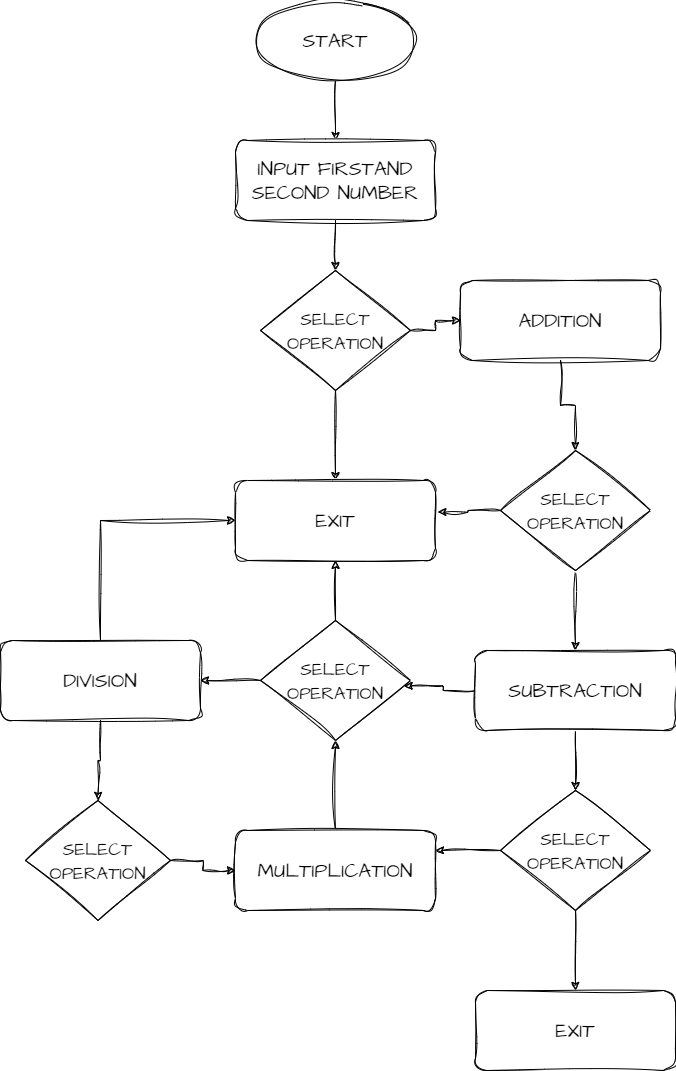

The diagram above was exported from draw.io. Its source (the exported page's mxGraphModel, read from the mxfile embedded in the PNG):
<mxGraphModel dx="1108" dy="827" grid="1" gridSize="10" guides="1" tooltips="1" connect="1" arrows="1" fold="1" page="1" pageScale="1" pageWidth="1100" pageHeight="850" math="0" shadow="0">
  <root>
    <mxCell id="0" />
    <mxCell id="1" parent="0" />
    <mxCell id="6I7Z987AdkjKww9k0A7L-13" style="edgeStyle=orthogonalEdgeStyle;rounded=0;sketch=1;hachureGap=4;jiggle=2;curveFitting=1;orthogonalLoop=1;jettySize=auto;html=1;entryX=0.5;entryY=0;entryDx=0;entryDy=0;fontFamily=Architects Daughter;fontSource=https%3A%2F%2Ffonts.googleapis.com%2Fcss%3Ffamily%3DArchitects%2BDaughter;fontSize=16;" edge="1" parent="1" source="6I7Z987AdkjKww9k0A7L-1" target="6I7Z987AdkjKww9k0A7L-2">
      <mxGeometry relative="1" as="geometry" />
    </mxCell>
    <mxCell id="6I7Z987AdkjKww9k0A7L-1" value="START" style="ellipse;whiteSpace=wrap;html=1;sketch=1;hachureGap=4;jiggle=2;curveFitting=1;fontFamily=Architects Daughter;fontSource=https%3A%2F%2Ffonts.googleapis.com%2Fcss%3Ffamily%3DArchitects%2BDaughter;fontSize=20;" vertex="1" parent="1">
      <mxGeometry x="275" y="20" width="160" height="80" as="geometry" />
    </mxCell>
    <mxCell id="6I7Z987AdkjKww9k0A7L-12" style="edgeStyle=orthogonalEdgeStyle;rounded=0;sketch=1;hachureGap=4;jiggle=2;curveFitting=1;orthogonalLoop=1;jettySize=auto;html=1;entryX=0.5;entryY=0;entryDx=0;entryDy=0;fontFamily=Architects Daughter;fontSource=https%3A%2F%2Ffonts.googleapis.com%2Fcss%3Ffamily%3DArchitects%2BDaughter;fontSize=16;" edge="1" parent="1" source="6I7Z987AdkjKww9k0A7L-2" target="6I7Z987AdkjKww9k0A7L-4">
      <mxGeometry relative="1" as="geometry" />
    </mxCell>
    <mxCell id="6I7Z987AdkjKww9k0A7L-2" value="INPUT FIRSTAND SECOND NUMBER" style="rounded=1;whiteSpace=wrap;html=1;sketch=1;hachureGap=4;jiggle=2;curveFitting=1;fontFamily=Architects Daughter;fontSource=https%3A%2F%2Ffonts.googleapis.com%2Fcss%3Ffamily%3DArchitects%2BDaughter;fontSize=20;" vertex="1" parent="1">
      <mxGeometry x="255" y="160" width="200" height="80" as="geometry" />
    </mxCell>
    <mxCell id="6I7Z987AdkjKww9k0A7L-15" style="edgeStyle=orthogonalEdgeStyle;rounded=0;sketch=1;hachureGap=4;jiggle=2;curveFitting=1;orthogonalLoop=1;jettySize=auto;html=1;entryX=0.5;entryY=0;entryDx=0;entryDy=0;fontFamily=Architects Daughter;fontSource=https%3A%2F%2Ffonts.googleapis.com%2Fcss%3Ffamily%3DArchitects%2BDaughter;fontSize=16;" edge="1" parent="1" source="6I7Z987AdkjKww9k0A7L-4" target="6I7Z987AdkjKww9k0A7L-14">
      <mxGeometry relative="1" as="geometry" />
    </mxCell>
    <mxCell id="6I7Z987AdkjKww9k0A7L-40" style="edgeStyle=orthogonalEdgeStyle;rounded=0;sketch=1;hachureGap=4;jiggle=2;curveFitting=1;orthogonalLoop=1;jettySize=auto;html=1;exitX=1;exitY=0.5;exitDx=0;exitDy=0;entryX=0;entryY=0.5;entryDx=0;entryDy=0;fontFamily=Architects Daughter;fontSource=https%3A%2F%2Ffonts.googleapis.com%2Fcss%3Ffamily%3DArchitects%2BDaughter;fontSize=16;" edge="1" parent="1" source="6I7Z987AdkjKww9k0A7L-4" target="6I7Z987AdkjKww9k0A7L-5">
      <mxGeometry relative="1" as="geometry" />
    </mxCell>
    <mxCell id="6I7Z987AdkjKww9k0A7L-4" value="&lt;font style=&quot;font-size: 18px;&quot;&gt;SELECT OPERATION&lt;/font&gt;" style="rhombus;whiteSpace=wrap;html=1;sketch=1;hachureGap=4;jiggle=2;curveFitting=1;fontFamily=Architects Daughter;fontSource=https%3A%2F%2Ffonts.googleapis.com%2Fcss%3Ffamily%3DArchitects%2BDaughter;fontSize=20;" vertex="1" parent="1">
      <mxGeometry x="280" y="290" width="150" height="120" as="geometry" />
    </mxCell>
    <mxCell id="6I7Z987AdkjKww9k0A7L-39" style="edgeStyle=orthogonalEdgeStyle;rounded=0;sketch=1;hachureGap=4;jiggle=2;curveFitting=1;orthogonalLoop=1;jettySize=auto;html=1;exitX=0.5;exitY=1;exitDx=0;exitDy=0;entryX=0.5;entryY=0;entryDx=0;entryDy=0;fontFamily=Architects Daughter;fontSource=https%3A%2F%2Ffonts.googleapis.com%2Fcss%3Ffamily%3DArchitects%2BDaughter;fontSize=16;" edge="1" parent="1" source="6I7Z987AdkjKww9k0A7L-5" target="6I7Z987AdkjKww9k0A7L-16">
      <mxGeometry relative="1" as="geometry" />
    </mxCell>
    <mxCell id="6I7Z987AdkjKww9k0A7L-5" value="ADDITION" style="rounded=1;whiteSpace=wrap;html=1;sketch=1;hachureGap=4;jiggle=2;curveFitting=1;fontFamily=Architects Daughter;fontSource=https%3A%2F%2Ffonts.googleapis.com%2Fcss%3Ffamily%3DArchitects%2BDaughter;fontSize=20;" vertex="1" parent="1">
      <mxGeometry x="480" y="300" width="200" height="80" as="geometry" />
    </mxCell>
    <mxCell id="6I7Z987AdkjKww9k0A7L-14" value="EXIT" style="rounded=1;whiteSpace=wrap;html=1;sketch=1;hachureGap=4;jiggle=2;curveFitting=1;fontFamily=Architects Daughter;fontSource=https%3A%2F%2Ffonts.googleapis.com%2Fcss%3Ffamily%3DArchitects%2BDaughter;fontSize=20;" vertex="1" parent="1">
      <mxGeometry x="255" y="500" width="200" height="80" as="geometry" />
    </mxCell>
    <mxCell id="6I7Z987AdkjKww9k0A7L-22" style="edgeStyle=orthogonalEdgeStyle;rounded=0;sketch=1;hachureGap=4;jiggle=2;curveFitting=1;orthogonalLoop=1;jettySize=auto;html=1;exitX=0.5;exitY=1;exitDx=0;exitDy=0;entryX=0.5;entryY=0;entryDx=0;entryDy=0;fontFamily=Architects Daughter;fontSource=https%3A%2F%2Ffonts.googleapis.com%2Fcss%3Ffamily%3DArchitects%2BDaughter;fontSize=16;" edge="1" parent="1" source="6I7Z987AdkjKww9k0A7L-16" target="6I7Z987AdkjKww9k0A7L-21">
      <mxGeometry relative="1" as="geometry" />
    </mxCell>
    <mxCell id="6I7Z987AdkjKww9k0A7L-16" value="&lt;font style=&quot;font-size: 18px;&quot;&gt;SELECT OPERATION&lt;/font&gt;" style="rhombus;whiteSpace=wrap;html=1;sketch=1;hachureGap=4;jiggle=2;curveFitting=1;fontFamily=Architects Daughter;fontSource=https%3A%2F%2Ffonts.googleapis.com%2Fcss%3Ffamily%3DArchitects%2BDaughter;fontSize=20;" vertex="1" parent="1">
      <mxGeometry x="520" y="470" width="150" height="120" as="geometry" />
    </mxCell>
    <mxCell id="6I7Z987AdkjKww9k0A7L-18" style="edgeStyle=orthogonalEdgeStyle;rounded=0;sketch=1;hachureGap=4;jiggle=2;curveFitting=1;orthogonalLoop=1;jettySize=auto;html=1;exitX=0;exitY=0.5;exitDx=0;exitDy=0;entryX=1.011;entryY=0.396;entryDx=0;entryDy=0;entryPerimeter=0;fontFamily=Architects Daughter;fontSource=https%3A%2F%2Ffonts.googleapis.com%2Fcss%3Ffamily%3DArchitects%2BDaughter;fontSize=16;" edge="1" parent="1" source="6I7Z987AdkjKww9k0A7L-16" target="6I7Z987AdkjKww9k0A7L-14">
      <mxGeometry relative="1" as="geometry" />
    </mxCell>
    <mxCell id="6I7Z987AdkjKww9k0A7L-38" style="edgeStyle=orthogonalEdgeStyle;rounded=0;sketch=1;hachureGap=4;jiggle=2;curveFitting=1;orthogonalLoop=1;jettySize=auto;html=1;entryX=0.5;entryY=0;entryDx=0;entryDy=0;fontFamily=Architects Daughter;fontSource=https%3A%2F%2Ffonts.googleapis.com%2Fcss%3Ffamily%3DArchitects%2BDaughter;fontSize=16;" edge="1" parent="1" source="6I7Z987AdkjKww9k0A7L-21" target="6I7Z987AdkjKww9k0A7L-33">
      <mxGeometry relative="1" as="geometry" />
    </mxCell>
    <mxCell id="6I7Z987AdkjKww9k0A7L-21" value="SUBTRACTION" style="rounded=1;whiteSpace=wrap;html=1;sketch=1;hachureGap=4;jiggle=2;curveFitting=1;fontFamily=Architects Daughter;fontSource=https%3A%2F%2Ffonts.googleapis.com%2Fcss%3Ffamily%3DArchitects%2BDaughter;fontSize=20;" vertex="1" parent="1">
      <mxGeometry x="495" y="670" width="200" height="80" as="geometry" />
    </mxCell>
    <mxCell id="6I7Z987AdkjKww9k0A7L-27" style="edgeStyle=orthogonalEdgeStyle;rounded=0;sketch=1;hachureGap=4;jiggle=2;curveFitting=1;orthogonalLoop=1;jettySize=auto;html=1;exitX=0.5;exitY=0;exitDx=0;exitDy=0;entryX=0.5;entryY=1;entryDx=0;entryDy=0;fontFamily=Architects Daughter;fontSource=https%3A%2F%2Ffonts.googleapis.com%2Fcss%3Ffamily%3DArchitects%2BDaughter;fontSize=16;" edge="1" parent="1" source="6I7Z987AdkjKww9k0A7L-24" target="6I7Z987AdkjKww9k0A7L-14">
      <mxGeometry relative="1" as="geometry" />
    </mxCell>
    <mxCell id="6I7Z987AdkjKww9k0A7L-44" style="edgeStyle=orthogonalEdgeStyle;rounded=0;sketch=1;hachureGap=4;jiggle=2;curveFitting=1;orthogonalLoop=1;jettySize=auto;html=1;exitX=0;exitY=0.5;exitDx=0;exitDy=0;entryX=1;entryY=0.5;entryDx=0;entryDy=0;fontFamily=Architects Daughter;fontSource=https%3A%2F%2Ffonts.googleapis.com%2Fcss%3Ffamily%3DArchitects%2BDaughter;fontSize=16;" edge="1" parent="1" source="6I7Z987AdkjKww9k0A7L-24" target="6I7Z987AdkjKww9k0A7L-43">
      <mxGeometry relative="1" as="geometry" />
    </mxCell>
    <mxCell id="6I7Z987AdkjKww9k0A7L-24" value="&lt;font style=&quot;font-size: 18px;&quot;&gt;SELECT OPERATION&lt;/font&gt;" style="rhombus;whiteSpace=wrap;html=1;sketch=1;hachureGap=4;jiggle=2;curveFitting=1;fontFamily=Architects Daughter;fontSource=https%3A%2F%2Ffonts.googleapis.com%2Fcss%3Ffamily%3DArchitects%2BDaughter;fontSize=20;" vertex="1" parent="1">
      <mxGeometry x="280" y="640" width="150" height="120" as="geometry" />
    </mxCell>
    <mxCell id="6I7Z987AdkjKww9k0A7L-25" style="edgeStyle=orthogonalEdgeStyle;rounded=0;sketch=1;hachureGap=4;jiggle=2;curveFitting=1;orthogonalLoop=1;jettySize=auto;html=1;entryX=0.957;entryY=0.545;entryDx=0;entryDy=0;entryPerimeter=0;fontFamily=Architects Daughter;fontSource=https%3A%2F%2Ffonts.googleapis.com%2Fcss%3Ffamily%3DArchitects%2BDaughter;fontSize=16;" edge="1" parent="1" source="6I7Z987AdkjKww9k0A7L-21" target="6I7Z987AdkjKww9k0A7L-24">
      <mxGeometry relative="1" as="geometry" />
    </mxCell>
    <mxCell id="6I7Z987AdkjKww9k0A7L-42" style="edgeStyle=orthogonalEdgeStyle;rounded=0;sketch=1;hachureGap=4;jiggle=2;curveFitting=1;orthogonalLoop=1;jettySize=auto;html=1;exitX=0.5;exitY=0;exitDx=0;exitDy=0;entryX=0.5;entryY=1;entryDx=0;entryDy=0;fontFamily=Architects Daughter;fontSource=https%3A%2F%2Ffonts.googleapis.com%2Fcss%3Ffamily%3DArchitects%2BDaughter;fontSize=16;" edge="1" parent="1" source="6I7Z987AdkjKww9k0A7L-28" target="6I7Z987AdkjKww9k0A7L-24">
      <mxGeometry relative="1" as="geometry" />
    </mxCell>
    <mxCell id="6I7Z987AdkjKww9k0A7L-28" value="MULTIPLICATION" style="rounded=1;whiteSpace=wrap;html=1;sketch=1;hachureGap=4;jiggle=2;curveFitting=1;fontFamily=Architects Daughter;fontSource=https%3A%2F%2Ffonts.googleapis.com%2Fcss%3Ffamily%3DArchitects%2BDaughter;fontSize=20;" vertex="1" parent="1">
      <mxGeometry x="255" y="850" width="200" height="80" as="geometry" />
    </mxCell>
    <mxCell id="6I7Z987AdkjKww9k0A7L-35" style="edgeStyle=orthogonalEdgeStyle;rounded=0;sketch=1;hachureGap=4;jiggle=2;curveFitting=1;orthogonalLoop=1;jettySize=auto;html=1;exitX=0;exitY=0.5;exitDx=0;exitDy=0;entryX=1;entryY=0.25;entryDx=0;entryDy=0;fontFamily=Architects Daughter;fontSource=https%3A%2F%2Ffonts.googleapis.com%2Fcss%3Ffamily%3DArchitects%2BDaughter;fontSize=16;" edge="1" parent="1" source="6I7Z987AdkjKww9k0A7L-33" target="6I7Z987AdkjKww9k0A7L-28">
      <mxGeometry relative="1" as="geometry" />
    </mxCell>
    <mxCell id="6I7Z987AdkjKww9k0A7L-37" style="edgeStyle=orthogonalEdgeStyle;rounded=0;sketch=1;hachureGap=4;jiggle=2;curveFitting=1;orthogonalLoop=1;jettySize=auto;html=1;exitX=0.5;exitY=1;exitDx=0;exitDy=0;entryX=0.5;entryY=0;entryDx=0;entryDy=0;fontFamily=Architects Daughter;fontSource=https%3A%2F%2Ffonts.googleapis.com%2Fcss%3Ffamily%3DArchitects%2BDaughter;fontSize=16;" edge="1" parent="1" source="6I7Z987AdkjKww9k0A7L-33" target="6I7Z987AdkjKww9k0A7L-36">
      <mxGeometry relative="1" as="geometry" />
    </mxCell>
    <mxCell id="6I7Z987AdkjKww9k0A7L-33" value="&lt;font style=&quot;font-size: 18px;&quot;&gt;SELECT OPERATION&lt;/font&gt;" style="rhombus;whiteSpace=wrap;html=1;sketch=1;hachureGap=4;jiggle=2;curveFitting=1;fontFamily=Architects Daughter;fontSource=https%3A%2F%2Ffonts.googleapis.com%2Fcss%3Ffamily%3DArchitects%2BDaughter;fontSize=20;" vertex="1" parent="1">
      <mxGeometry x="520" y="810" width="150" height="120" as="geometry" />
    </mxCell>
    <mxCell id="6I7Z987AdkjKww9k0A7L-36" value="EXIT" style="rounded=1;whiteSpace=wrap;html=1;sketch=1;hachureGap=4;jiggle=2;curveFitting=1;fontFamily=Architects Daughter;fontSource=https%3A%2F%2Ffonts.googleapis.com%2Fcss%3Ffamily%3DArchitects%2BDaughter;fontSize=20;" vertex="1" parent="1">
      <mxGeometry x="495" y="1010" width="200" height="80" as="geometry" />
    </mxCell>
    <mxCell id="6I7Z987AdkjKww9k0A7L-45" style="edgeStyle=orthogonalEdgeStyle;rounded=0;sketch=1;hachureGap=4;jiggle=2;curveFitting=1;orthogonalLoop=1;jettySize=auto;html=1;exitX=0.5;exitY=0;exitDx=0;exitDy=0;entryX=0;entryY=0.5;entryDx=0;entryDy=0;fontFamily=Architects Daughter;fontSource=https%3A%2F%2Ffonts.googleapis.com%2Fcss%3Ffamily%3DArchitects%2BDaughter;fontSize=16;" edge="1" parent="1" source="6I7Z987AdkjKww9k0A7L-43" target="6I7Z987AdkjKww9k0A7L-14">
      <mxGeometry relative="1" as="geometry" />
    </mxCell>
    <mxCell id="6I7Z987AdkjKww9k0A7L-47" style="edgeStyle=orthogonalEdgeStyle;rounded=0;sketch=1;hachureGap=4;jiggle=2;curveFitting=1;orthogonalLoop=1;jettySize=auto;html=1;exitX=0.5;exitY=1;exitDx=0;exitDy=0;entryX=0.5;entryY=0;entryDx=0;entryDy=0;fontFamily=Architects Daughter;fontSource=https%3A%2F%2Ffonts.googleapis.com%2Fcss%3Ffamily%3DArchitects%2BDaughter;fontSize=16;" edge="1" parent="1" source="6I7Z987AdkjKww9k0A7L-43" target="6I7Z987AdkjKww9k0A7L-46">
      <mxGeometry relative="1" as="geometry" />
    </mxCell>
    <mxCell id="6I7Z987AdkjKww9k0A7L-43" value="DIVISION" style="rounded=1;whiteSpace=wrap;html=1;sketch=1;hachureGap=4;jiggle=2;curveFitting=1;fontFamily=Architects Daughter;fontSource=https%3A%2F%2Ffonts.googleapis.com%2Fcss%3Ffamily%3DArchitects%2BDaughter;fontSize=20;" vertex="1" parent="1">
      <mxGeometry x="20" y="660" width="200" height="80" as="geometry" />
    </mxCell>
    <mxCell id="6I7Z987AdkjKww9k0A7L-48" style="edgeStyle=orthogonalEdgeStyle;rounded=0;sketch=1;hachureGap=4;jiggle=2;curveFitting=1;orthogonalLoop=1;jettySize=auto;html=1;entryX=0;entryY=0.5;entryDx=0;entryDy=0;fontFamily=Architects Daughter;fontSource=https%3A%2F%2Ffonts.googleapis.com%2Fcss%3Ffamily%3DArchitects%2BDaughter;fontSize=16;" edge="1" parent="1" source="6I7Z987AdkjKww9k0A7L-46" target="6I7Z987AdkjKww9k0A7L-28">
      <mxGeometry relative="1" as="geometry" />
    </mxCell>
    <mxCell id="6I7Z987AdkjKww9k0A7L-46" value="&lt;font style=&quot;font-size: 18px;&quot;&gt;SELECT OPERATION&lt;/font&gt;" style="rhombus;whiteSpace=wrap;html=1;sketch=1;hachureGap=4;jiggle=2;curveFitting=1;fontFamily=Architects Daughter;fontSource=https%3A%2F%2Ffonts.googleapis.com%2Fcss%3Ffamily%3DArchitects%2BDaughter;fontSize=20;" vertex="1" parent="1">
      <mxGeometry x="45" y="820" width="145" height="120" as="geometry" />
    </mxCell>
  </root>
</mxGraphModel>